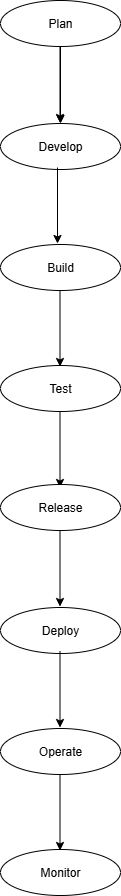

The diagram above was exported from draw.io. Its source (the exported page's mxGraphModel, read from the mxfile embedded in the PNG):
<mxGraphModel dx="1042" dy="562" grid="1" gridSize="11" guides="1" tooltips="1" connect="1" arrows="1" fold="1" page="1" pageScale="1" pageWidth="850" pageHeight="1100" background="none" math="0" shadow="0" adaptiveColors="none">
  <root>
    <mxCell id="0" />
    <mxCell id="1" parent="0" />
    <mxCell id="RilbV68QUyitnakpqksB-20" value="" style="edgeStyle=orthogonalEdgeStyle;rounded=0;orthogonalLoop=1;jettySize=auto;html=1;labelBackgroundColor=none;fontColor=default;" parent="1" source="RilbV68QUyitnakpqksB-1" target="RilbV68QUyitnakpqksB-19" edge="1">
      <mxGeometry relative="1" as="geometry" />
    </mxCell>
    <mxCell id="RilbV68QUyitnakpqksB-1" value="Plan" style="ellipse;whiteSpace=wrap;html=1;labelBackgroundColor=none;" parent="1" vertex="1">
      <mxGeometry x="350" y="20" width="120" height="46" as="geometry" />
    </mxCell>
    <mxCell id="RilbV68QUyitnakpqksB-17" value="" style="endArrow=classic;html=1;rounded=0;labelBackgroundColor=none;fontColor=default;" parent="1" edge="1">
      <mxGeometry width="50" height="50" relative="1" as="geometry">
        <mxPoint x="409.5" y="66" as="sourcePoint" />
        <mxPoint x="409.5" y="142" as="targetPoint" />
      </mxGeometry>
    </mxCell>
    <mxCell id="RilbV68QUyitnakpqksB-19" value="Develop" style="ellipse;whiteSpace=wrap;html=1;labelBackgroundColor=none;" parent="1" vertex="1">
      <mxGeometry x="350" y="143" width="120" height="46" as="geometry" />
    </mxCell>
    <mxCell id="RilbV68QUyitnakpqksB-21" value="" style="endArrow=classic;html=1;rounded=0;labelBackgroundColor=none;fontColor=default;" parent="1" edge="1">
      <mxGeometry width="50" height="50" relative="1" as="geometry">
        <mxPoint x="407" y="187" as="sourcePoint" />
        <mxPoint x="407" y="263" as="targetPoint" />
      </mxGeometry>
    </mxCell>
    <mxCell id="RilbV68QUyitnakpqksB-22" value="Build" style="ellipse;whiteSpace=wrap;html=1;labelBackgroundColor=none;" parent="1" vertex="1">
      <mxGeometry x="350" y="264" width="120" height="46" as="geometry" />
    </mxCell>
    <mxCell id="RilbV68QUyitnakpqksB-23" value="" style="endArrow=classic;html=1;rounded=0;labelBackgroundColor=none;fontColor=default;" parent="1" edge="1">
      <mxGeometry width="50" height="50" relative="1" as="geometry">
        <mxPoint x="409.5" y="310" as="sourcePoint" />
        <mxPoint x="409.5" y="386" as="targetPoint" />
      </mxGeometry>
    </mxCell>
    <mxCell id="RilbV68QUyitnakpqksB-25" value="Test" style="ellipse;whiteSpace=wrap;html=1;labelBackgroundColor=none;" parent="1" vertex="1">
      <mxGeometry x="350" y="385" width="120" height="46" as="geometry" />
    </mxCell>
    <mxCell id="RilbV68QUyitnakpqksB-26" value="" style="endArrow=classic;html=1;rounded=0;labelBackgroundColor=none;fontColor=default;" parent="1" edge="1">
      <mxGeometry width="50" height="50" relative="1" as="geometry">
        <mxPoint x="409.5" y="431" as="sourcePoint" />
        <mxPoint x="409.5" y="507" as="targetPoint" />
      </mxGeometry>
    </mxCell>
    <mxCell id="RilbV68QUyitnakpqksB-27" value="Release" style="ellipse;whiteSpace=wrap;html=1;labelBackgroundColor=none;" parent="1" vertex="1">
      <mxGeometry x="350" y="504" width="120" height="46" as="geometry" />
    </mxCell>
    <mxCell id="RilbV68QUyitnakpqksB-28" value="" style="endArrow=classic;html=1;rounded=0;labelBackgroundColor=none;fontColor=default;" parent="1" edge="1">
      <mxGeometry width="50" height="50" relative="1" as="geometry">
        <mxPoint x="409.5" y="550" as="sourcePoint" />
        <mxPoint x="409.5" y="626" as="targetPoint" />
      </mxGeometry>
    </mxCell>
    <mxCell id="RilbV68QUyitnakpqksB-29" value="Deploy" style="ellipse;whiteSpace=wrap;html=1;labelBackgroundColor=none;" parent="1" vertex="1">
      <mxGeometry x="350" y="627" width="120" height="46" as="geometry" />
    </mxCell>
    <mxCell id="RilbV68QUyitnakpqksB-33" value="" style="endArrow=classic;html=1;rounded=0;labelBackgroundColor=none;fontColor=default;" parent="1" edge="1">
      <mxGeometry width="50" height="50" relative="1" as="geometry">
        <mxPoint x="409.5" y="671" as="sourcePoint" />
        <mxPoint x="409.5" y="747" as="targetPoint" />
      </mxGeometry>
    </mxCell>
    <mxCell id="RilbV68QUyitnakpqksB-34" value="Operate" style="ellipse;whiteSpace=wrap;html=1;labelBackgroundColor=none;" parent="1" vertex="1">
      <mxGeometry x="350" y="748" width="120" height="46" as="geometry" />
    </mxCell>
    <mxCell id="RilbV68QUyitnakpqksB-35" value="" style="endArrow=classic;html=1;rounded=0;labelBackgroundColor=none;fontColor=default;" parent="1" edge="1">
      <mxGeometry width="50" height="50" relative="1" as="geometry">
        <mxPoint x="409.5" y="794" as="sourcePoint" />
        <mxPoint x="409.5" y="870" as="targetPoint" />
      </mxGeometry>
    </mxCell>
    <mxCell id="RilbV68QUyitnakpqksB-36" value="Monitor" style="ellipse;whiteSpace=wrap;html=1;labelBackgroundColor=none;" parent="1" vertex="1">
      <mxGeometry x="350" y="869" width="120" height="46" as="geometry" />
    </mxCell>
  </root>
</mxGraphModel>